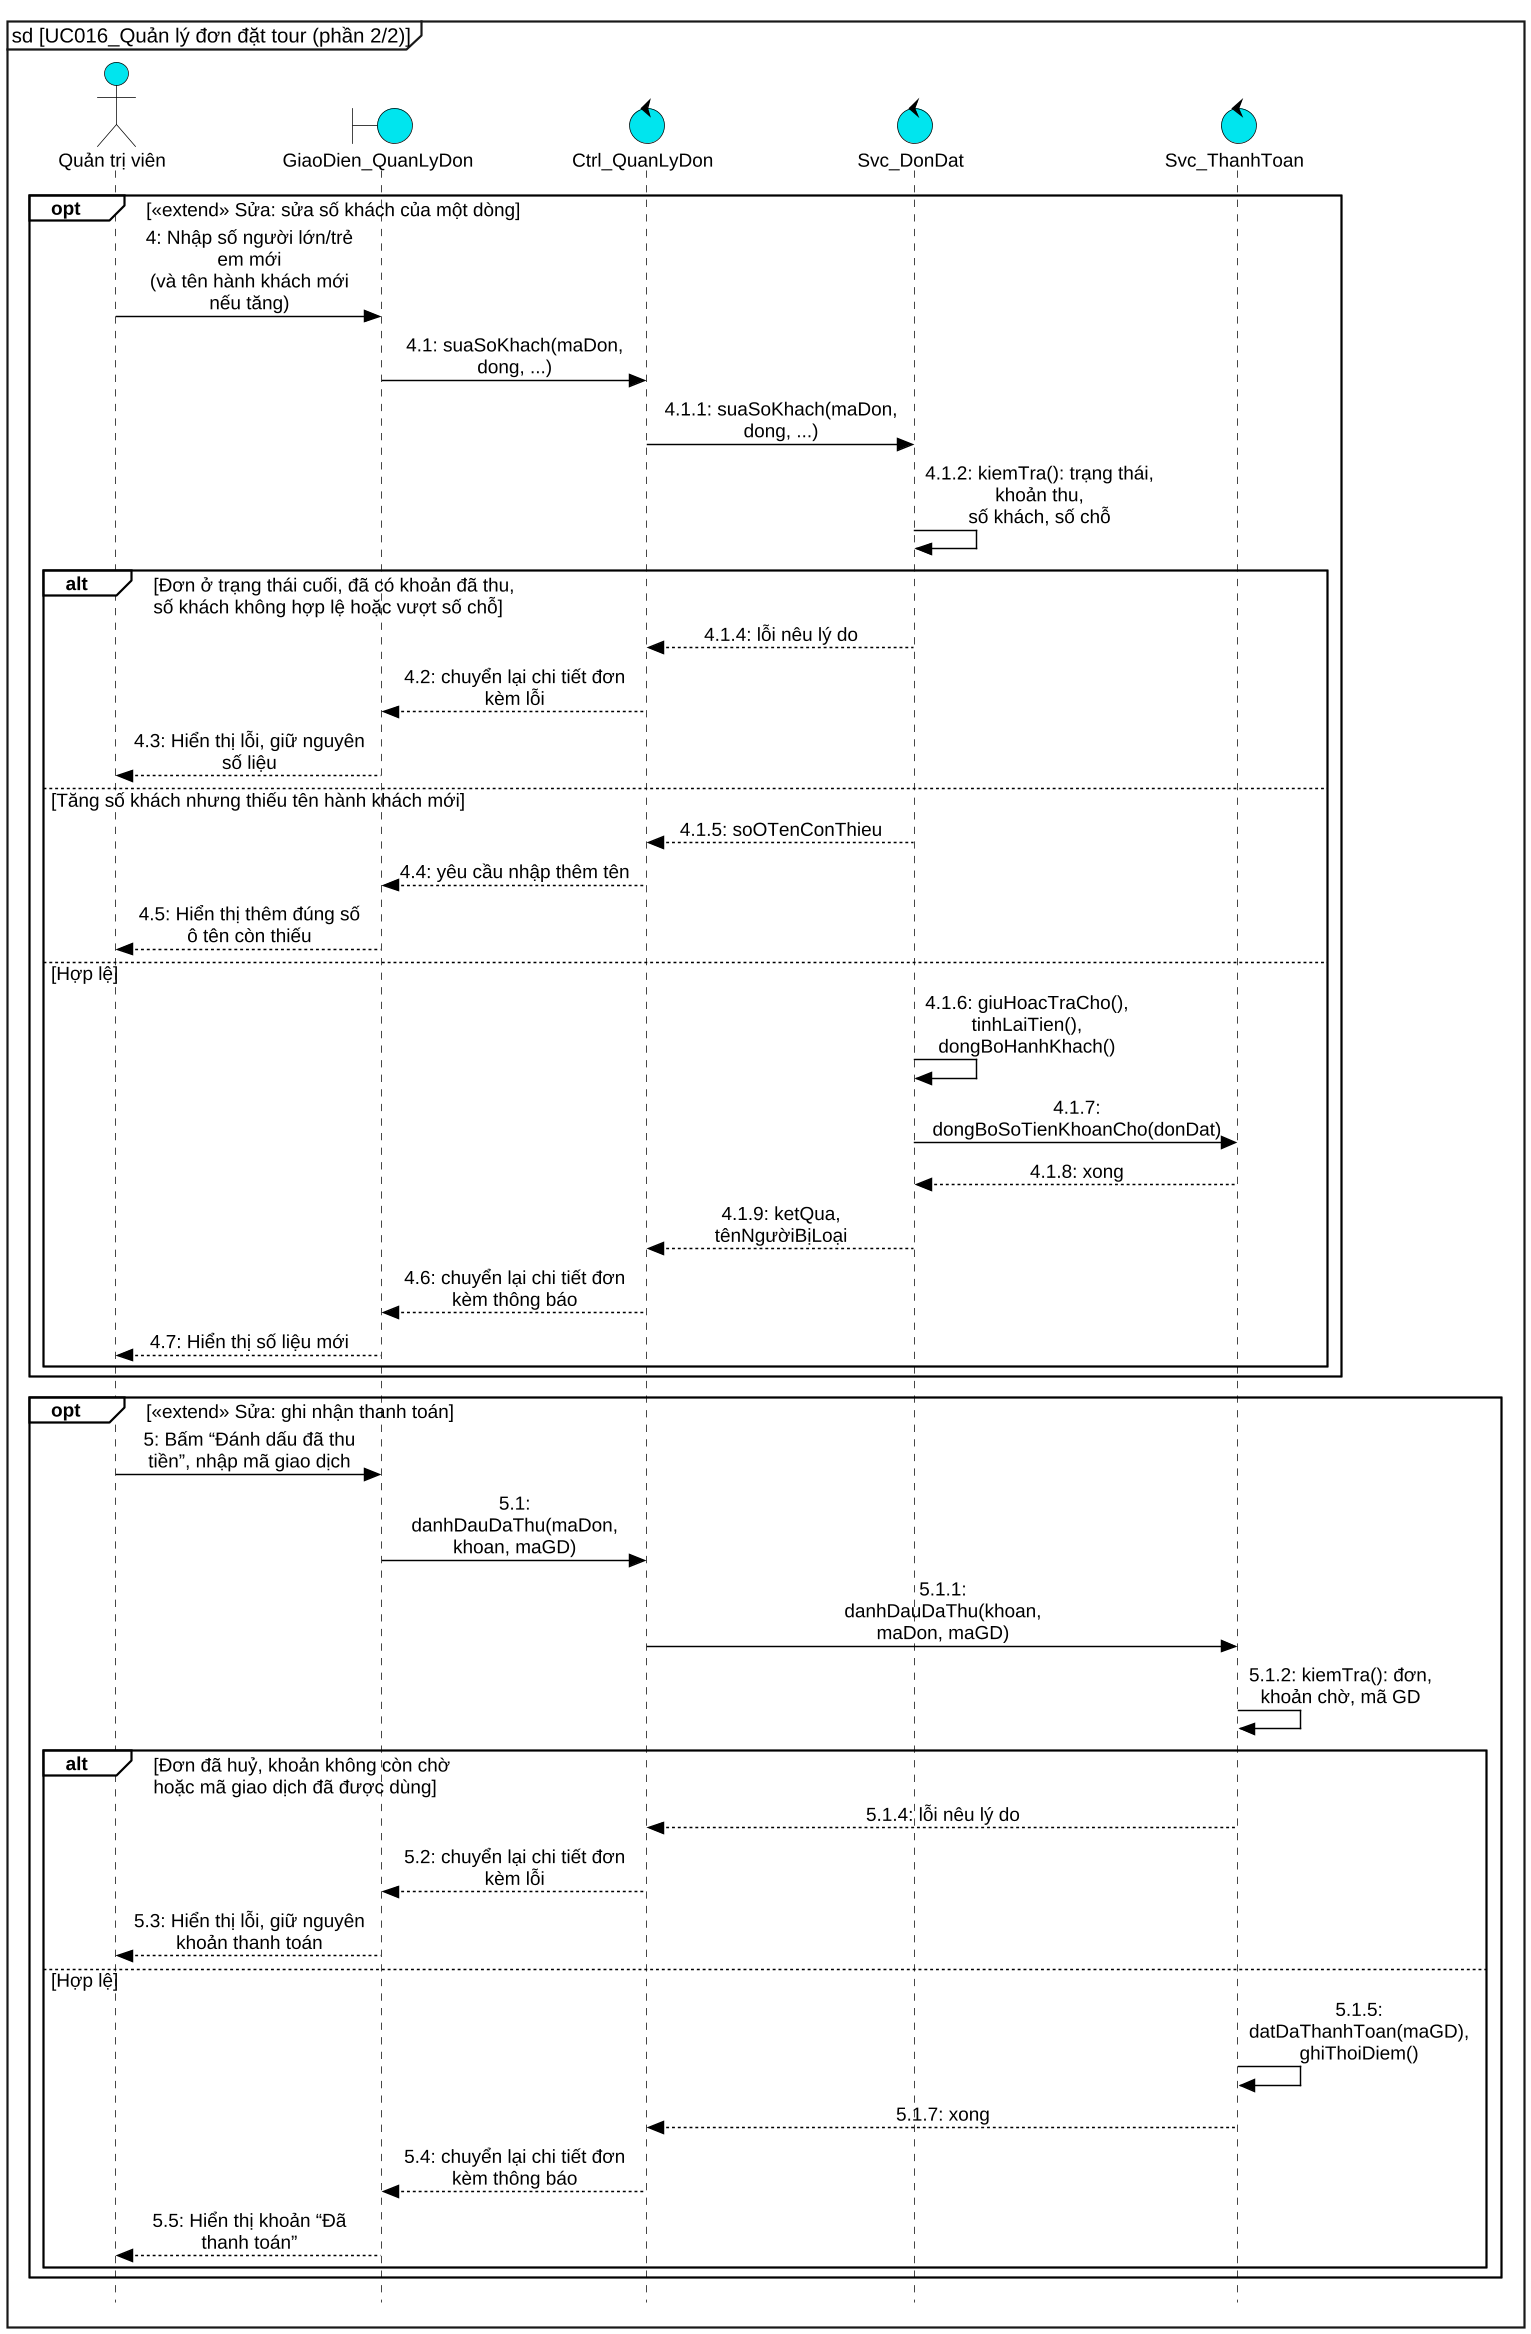

The diagram above was rendered by PlantUML. Its source (embedded in the PNG):
@startuml UC016_sequence_p2
skinparam dpi 140
skinparam defaultFontName "Liberation Sans"
skinparam defaultFontSize 13
skinparam backgroundColor white
skinparam shadowing false
skinparam style strictuml
hide footbox
skinparam maxMessageSize 160
skinparam sequenceMessageAlign center
skinparam responseMessageBelowArrow false
skinparam ArrowColor black
skinparam ParticipantPadding 12
skinparam BoxPadding 6
skinparam sequence {
  ArrowColor black
  LifeLineBorderColor black
  LifeLineBackgroundColor #00E5EE
  ParticipantBackgroundColor #00E5EE
  ParticipantBorderColor black
  ActorBackgroundColor #00E5EE
  ActorBorderColor black
  GroupBorderColor black
  GroupBackgroundColor white
  GroupHeaderFontStyle bold
  GroupFontStyle plain
  GroupBorderThickness 1.2
}
skinparam note {
  BackgroundColor transparent
  BorderColor transparent
  FontColor transparent
}
skinparam BoundaryBackgroundColor #00E5EE
skinparam BoundaryBorderColor black
skinparam ControlBackgroundColor #00E5EE
skinparam ControlBorderColor black
skinparam EntityBackgroundColor #00E5EE
skinparam EntityBorderColor black
skinparam ActorBackgroundColor #00E5EE
skinparam ActorBorderColor black
mainframe sd [UC016_Quản lý đơn đặt tour (phần 2/2)]

actor "Quản trị viên" as kh
boundary "GiaoDien_QuanLyDon" as ui
control "Ctrl_QuanLyDon" as ctrl
control "Svc_DonDat" as svc
control "Svc_ThanhToan" as pay
opt «extend» Sửa: sửa số khách của một dòng
  kh -> ui : 4: Nhập số người lớn/trẻ em mới\n(và tên hành khách mới nếu tăng)
  ui -> ctrl : 4.1: suaSoKhach(maDon, dong, ...)
  ctrl -> svc : 4.1.1: suaSoKhach(maDon, dong, ...)
  svc -> svc : 4.1.2: kiemTra(): trạng thái, khoản thu,\nsố khách, số chỗ
  alt Đơn ở trạng thái cuối, đã có khoản đã thu,\nsố khách không hợp lệ hoặc vượt số chỗ
    svc --> ctrl : 4.1.4: lỗi nêu lý do
    ctrl --> ui : 4.2: chuyển lại chi tiết đơn kèm lỗi
    ui --> kh : 4.3: Hiển thị lỗi, giữ nguyên số liệu
  else Tăng số khách nhưng thiếu tên hành khách mới
    svc --> ctrl : 4.1.5: soOTenConThieu
    ctrl --> ui : 4.4: yêu cầu nhập thêm tên
    ui --> kh : 4.5: Hiển thị thêm đúng số ô tên còn thiếu
  else Hợp lệ
    svc -> svc : 4.1.6: giuHoacTraCho(), tinhLaiTien(),\ndongBoHanhKhach()
    svc -> pay : 4.1.7: dongBoSoTienKhoanCho(donDat)
    pay --> svc : 4.1.8: xong
    svc --> ctrl : 4.1.9: ketQua, tênNgườiBịLoại
    ctrl --> ui : 4.6: chuyển lại chi tiết đơn kèm thông báo
    ui --> kh : 4.7: Hiển thị số liệu mới
  end
end
opt «extend» Sửa: ghi nhận thanh toán
  kh -> ui : 5: Bấm “Đánh dấu đã thu tiền”, nhập mã giao dịch
  ui -> ctrl : 5.1: danhDauDaThu(maDon, khoan, maGD)
  ctrl -> pay : 5.1.1: danhDauDaThu(khoan, maDon, maGD)
  pay -> pay : 5.1.2: kiemTra(): đơn, khoản chờ, mã GD
  alt Đơn đã huỷ, khoản không còn chờ\nhoặc mã giao dịch đã được dùng
    pay --> ctrl : 5.1.4: lỗi nêu lý do
    ctrl --> ui : 5.2: chuyển lại chi tiết đơn kèm lỗi
    ui --> kh : 5.3: Hiển thị lỗi, giữ nguyên khoản thanh toán
  else Hợp lệ
    pay -> pay : 5.1.5: datDaThanhToan(maGD), ghiThoiDiem()
    pay --> ctrl : 5.1.7: xong
    ctrl --> ui : 5.4: chuyển lại chi tiết đơn kèm thông báo
    ui --> kh : 5.5: Hiển thị khoản “Đã thanh toán”
  end
end

@enduml